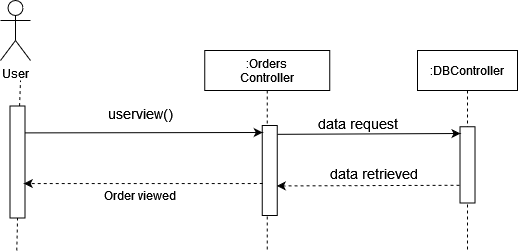

The diagram above was exported from draw.io. Its source (the exported page's mxGraphModel, read from the mxfile embedded in the PNG):
<mxGraphModel dx="572" dy="780" grid="1" gridSize="10" guides="1" tooltips="1" connect="1" arrows="1" fold="1" page="1" pageScale="1" pageWidth="850" pageHeight="1100" math="0" shadow="0">
  <root>
    <mxCell id="0" />
    <mxCell id="1" parent="0" />
    <mxCell id="CsoFeqo4t5YWFkvJctgd-95" value="User" style="shape=umlActor;verticalLabelPosition=bottom;verticalAlign=top;html=1;outlineConnect=0;" vertex="1" parent="1">
      <mxGeometry x="1379" y="660" width="30" height="60" as="geometry" />
    </mxCell>
    <mxCell id="CsoFeqo4t5YWFkvJctgd-96" value="" style="endArrow=none;dashed=1;html=1;startArrow=none;" edge="1" parent="1" source="CsoFeqo4t5YWFkvJctgd-99">
      <mxGeometry width="50" height="50" relative="1" as="geometry">
        <mxPoint x="1399" y="1000" as="sourcePoint" />
        <mxPoint x="1399" y="740" as="targetPoint" />
      </mxGeometry>
    </mxCell>
    <mxCell id="CsoFeqo4t5YWFkvJctgd-97" value=":Orders&#10;Controller" style="shape=umlLifeline;perimeter=lifelinePerimeter;container=1;collapsible=0;recursiveResize=0;rounded=0;shadow=0;strokeWidth=1;" vertex="1" parent="1">
      <mxGeometry x="1583.25" y="710" width="125" height="200" as="geometry" />
    </mxCell>
    <mxCell id="CsoFeqo4t5YWFkvJctgd-98" value="" style="rounded=0;whiteSpace=wrap;html=1;rotation=90;" vertex="1" parent="CsoFeqo4t5YWFkvJctgd-97">
      <mxGeometry x="20" y="112.5" width="90" height="15" as="geometry" />
    </mxCell>
    <mxCell id="CsoFeqo4t5YWFkvJctgd-99" value="" style="rounded=0;whiteSpace=wrap;html=1;rotation=90;" vertex="1" parent="1">
      <mxGeometry x="1340" y="814" width="112" height="15" as="geometry" />
    </mxCell>
    <mxCell id="CsoFeqo4t5YWFkvJctgd-100" value="" style="endArrow=none;dashed=1;html=1;entryX=1;entryY=0.5;entryDx=0;entryDy=0;" edge="1" parent="1" target="CsoFeqo4t5YWFkvJctgd-99">
      <mxGeometry width="50" height="50" relative="1" as="geometry">
        <mxPoint x="1395.25" y="910" as="sourcePoint" />
        <mxPoint x="1394.241379310345" y="864.5" as="targetPoint" />
      </mxGeometry>
    </mxCell>
    <mxCell id="CsoFeqo4t5YWFkvJctgd-101" value=":DBController" style="shape=umlLifeline;perimeter=lifelinePerimeter;container=1;collapsible=0;recursiveResize=0;rounded=0;shadow=0;strokeWidth=1;" vertex="1" parent="1">
      <mxGeometry x="1796" y="710" width="100" height="200" as="geometry" />
    </mxCell>
    <mxCell id="CsoFeqo4t5YWFkvJctgd-102" value="" style="rounded=0;whiteSpace=wrap;html=1;rotation=90;" vertex="1" parent="CsoFeqo4t5YWFkvJctgd-101">
      <mxGeometry x="11.88" y="106.88" width="76.25" height="15" as="geometry" />
    </mxCell>
    <mxCell id="CsoFeqo4t5YWFkvJctgd-103" value="&lt;div&gt;&lt;font style=&quot;font-size: 14px&quot;&gt;data retrieved&lt;br&gt;&lt;/font&gt;&lt;/div&gt;" style="text;html=1;strokeColor=none;fillColor=none;align=center;verticalAlign=middle;whiteSpace=wrap;rounded=0;" vertex="1" parent="CsoFeqo4t5YWFkvJctgd-101">
      <mxGeometry x="-110" y="112.5" width="134.75" height="20" as="geometry" />
    </mxCell>
    <mxCell id="CsoFeqo4t5YWFkvJctgd-104" value="&lt;div&gt;&lt;font style=&quot;font-size: 14px&quot;&gt;userview()&lt;/font&gt;&lt;/div&gt;" style="text;html=1;strokeColor=none;fillColor=none;align=center;verticalAlign=middle;whiteSpace=wrap;rounded=0;" vertex="1" parent="1">
      <mxGeometry x="1499" y="763" width="40" height="20" as="geometry" />
    </mxCell>
    <mxCell id="CsoFeqo4t5YWFkvJctgd-105" value="Order viewed" style="text;html=1;strokeColor=none;fillColor=none;align=center;verticalAlign=middle;whiteSpace=wrap;rounded=0;" vertex="1" parent="1">
      <mxGeometry x="1434" y="844.75" width="170" height="20" as="geometry" />
    </mxCell>
    <mxCell id="CsoFeqo4t5YWFkvJctgd-106" value="" style="endArrow=classic;html=1;exitX=0.155;exitY=0.283;exitDx=0;exitDy=0;exitPerimeter=0;" edge="1" parent="1">
      <mxGeometry width="50" height="50" relative="1" as="geometry">
        <mxPoint x="1403.255" y="792.3924999999999" as="sourcePoint" />
        <mxPoint x="1641.25" y="792" as="targetPoint" />
      </mxGeometry>
    </mxCell>
    <mxCell id="CsoFeqo4t5YWFkvJctgd-107" value="" style="endArrow=classic;html=1;dashed=1;entryX=0.447;entryY=0.283;entryDx=0;entryDy=0;entryPerimeter=0;" edge="1" parent="1">
      <mxGeometry width="50" height="50" relative="1" as="geometry">
        <mxPoint x="1641.25" y="843" as="sourcePoint" />
        <mxPoint x="1402.255" y="843.0545" as="targetPoint" />
      </mxGeometry>
    </mxCell>
    <mxCell id="CsoFeqo4t5YWFkvJctgd-108" value="" style="endArrow=classic;html=1;rounded=0;exitX=0.187;exitY=-0.107;exitDx=0;exitDy=0;exitPerimeter=0;" edge="1" parent="1">
      <mxGeometry width="50" height="50" relative="1" as="geometry">
        <mxPoint x="1655.855" y="793.8299999999999" as="sourcePoint" />
        <mxPoint x="1839" y="793" as="targetPoint" />
      </mxGeometry>
    </mxCell>
    <mxCell id="CsoFeqo4t5YWFkvJctgd-109" value="" style="endArrow=classic;html=1;dashed=1;entryX=0.447;entryY=0.283;entryDx=0;entryDy=0;entryPerimeter=0;exitX=0.864;exitY=1.026;exitDx=0;exitDy=0;exitPerimeter=0;" edge="1" parent="1">
      <mxGeometry width="50" height="50" relative="1" as="geometry">
        <mxPoint x="1838" y="844.75" as="sourcePoint" />
        <mxPoint x="1655.2649999999999" y="845.4144999999999" as="targetPoint" />
      </mxGeometry>
    </mxCell>
    <mxCell id="CsoFeqo4t5YWFkvJctgd-110" value="&lt;div&gt;&lt;font style=&quot;font-size: 14px&quot;&gt;data request&lt;/font&gt;&lt;/div&gt;" style="text;html=1;strokeColor=none;fillColor=none;align=center;verticalAlign=middle;whiteSpace=wrap;rounded=0;" vertex="1" parent="1">
      <mxGeometry x="1661.25" y="773" width="150.5" height="20" as="geometry" />
    </mxCell>
  </root>
</mxGraphModel>